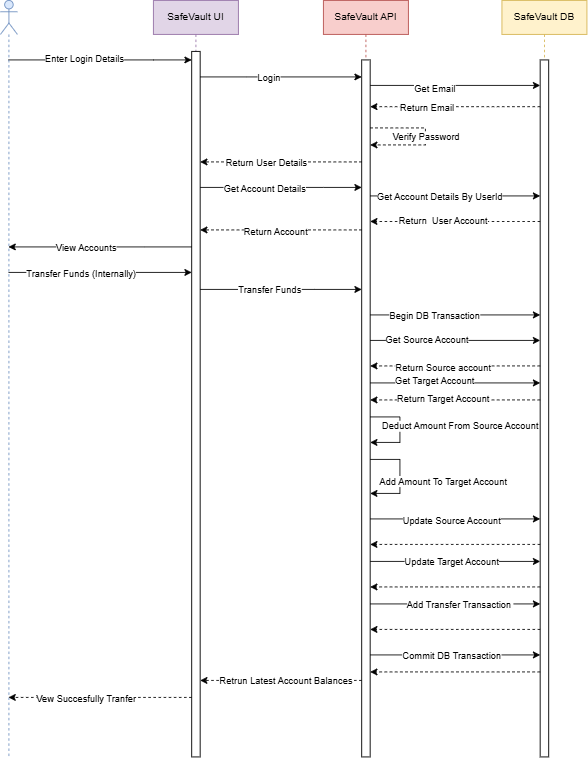

The diagram above was exported from draw.io. Its source (the exported page's mxGraphModel, read from the mxfile embedded in the PNG):
<mxGraphModel dx="872" dy="465" grid="1" gridSize="10" guides="1" tooltips="1" connect="1" arrows="1" fold="1" page="1" pageScale="1" pageWidth="850" pageHeight="1100" math="0" shadow="0">
  <root>
    <mxCell id="0" />
    <mxCell id="1" parent="0" />
    <mxCell id="cqeuqu7ODZr3maRcPUWJ-3" edge="1" parent="1" source="cqeuqu7ODZr3maRcPUWJ-5" style="edgeStyle=orthogonalEdgeStyle;rounded=0;orthogonalLoop=1;jettySize=auto;html=1;curved=0;" target="cqeuqu7ODZr3maRcPUWJ-7">
      <mxGeometry relative="1" as="geometry">
        <Array as="points">
          <mxPoint x="270" y="340" />
          <mxPoint x="270" y="340" />
        </Array>
      </mxGeometry>
    </mxCell>
    <mxCell id="cqeuqu7ODZr3maRcPUWJ-4" connectable="0" parent="cqeuqu7ODZr3maRcPUWJ-3" style="edgeLabel;html=1;align=center;verticalAlign=middle;resizable=0;points=[];" value="Enter Login Details" vertex="1">
      <mxGeometry relative="1" x="-0.1787" y="2" as="geometry">
        <mxPoint x="1" as="offset" />
      </mxGeometry>
    </mxCell>
    <mxCell id="cqeuqu7ODZr3maRcPUWJ-34" edge="1" parent="1" source="cqeuqu7ODZr3maRcPUWJ-5" style="edgeStyle=orthogonalEdgeStyle;rounded=0;orthogonalLoop=1;jettySize=auto;html=1;curved=0;" target="cqeuqu7ODZr3maRcPUWJ-7">
      <mxGeometry relative="1" as="geometry">
        <Array as="points">
          <mxPoint x="200" y="590" />
          <mxPoint x="200" y="590" />
        </Array>
      </mxGeometry>
    </mxCell>
    <mxCell id="cqeuqu7ODZr3maRcPUWJ-35" connectable="0" parent="cqeuqu7ODZr3maRcPUWJ-34" style="edgeLabel;html=1;align=center;verticalAlign=middle;resizable=0;points=[];" value="Transfer Funds (Internally)" vertex="1">
      <mxGeometry relative="1" x="-0.2158" y="-1" as="geometry">
        <mxPoint x="1" as="offset" />
      </mxGeometry>
    </mxCell>
    <mxCell id="cqeuqu7ODZr3maRcPUWJ-5" parent="1" style="shape=umlLifeline;perimeter=lifelinePerimeter;whiteSpace=wrap;html=1;container=1;dropTarget=0;collapsible=0;recursiveResize=0;outlineConnect=0;portConstraint=eastwest;newEdgeStyle={&quot;curved&quot;:0,&quot;rounded&quot;:0};participant=umlActor;fillColor=#dae8fc;strokeColor=#6c8ebf;" value="" vertex="1">
      <mxGeometry height="890" width="20" x="90" y="270" as="geometry" />
    </mxCell>
    <mxCell id="cqeuqu7ODZr3maRcPUWJ-6" parent="1" style="shape=umlLifeline;perimeter=lifelinePerimeter;whiteSpace=wrap;html=1;container=1;dropTarget=0;collapsible=0;recursiveResize=0;outlineConnect=0;portConstraint=eastwest;newEdgeStyle={&quot;curved&quot;:0,&quot;rounded&quot;:0};fillColor=#e1d5e7;strokeColor=#9673a6;" value="SafeVault UI" vertex="1">
      <mxGeometry height="890" width="100" x="270" y="270" as="geometry" />
    </mxCell>
    <mxCell id="cqeuqu7ODZr3maRcPUWJ-7" parent="cqeuqu7ODZr3maRcPUWJ-6" style="html=1;points=[[0,0,0,0,5],[0,1,0,0,-5],[1,0,0,0,5],[1,1,0,0,-5]];perimeter=orthogonalPerimeter;outlineConnect=0;targetShapes=umlLifeline;portConstraint=eastwest;newEdgeStyle={&quot;curved&quot;:0,&quot;rounded&quot;:0};" value="" vertex="1">
      <mxGeometry height="830" width="10" x="45" y="60" as="geometry" />
    </mxCell>
    <mxCell id="cqeuqu7ODZr3maRcPUWJ-8" parent="1" style="shape=umlLifeline;perimeter=lifelinePerimeter;whiteSpace=wrap;html=1;container=1;dropTarget=0;collapsible=0;recursiveResize=0;outlineConnect=0;portConstraint=eastwest;newEdgeStyle={&quot;curved&quot;:0,&quot;rounded&quot;:0};fillColor=#f8cecc;strokeColor=#b85450;" value="SafeVault API" vertex="1">
      <mxGeometry height="890" width="100" x="470" y="270" as="geometry" />
    </mxCell>
    <mxCell id="cqeuqu7ODZr3maRcPUWJ-9" parent="cqeuqu7ODZr3maRcPUWJ-8" style="html=1;points=[[0,0,0,0,5],[0,1,0,0,-5],[1,0,0,0,5],[1,1,0,0,-5]];perimeter=orthogonalPerimeter;outlineConnect=0;targetShapes=umlLifeline;portConstraint=eastwest;newEdgeStyle={&quot;curved&quot;:0,&quot;rounded&quot;:0};" value="" vertex="1">
      <mxGeometry height="820" width="10" x="45" y="70" as="geometry" />
    </mxCell>
    <mxCell id="cqeuqu7ODZr3maRcPUWJ-10" edge="1" parent="cqeuqu7ODZr3maRcPUWJ-8" style="edgeStyle=orthogonalEdgeStyle;rounded=0;orthogonalLoop=1;jettySize=auto;html=1;curved=0;dashed=1;">
      <mxGeometry relative="1" as="geometry">
        <Array as="points">
          <mxPoint x="120" y="170" />
        </Array>
        <mxPoint x="55" y="150" as="sourcePoint" />
        <mxPoint x="55" y="170" as="targetPoint" />
      </mxGeometry>
    </mxCell>
    <mxCell id="cqeuqu7ODZr3maRcPUWJ-11" connectable="0" parent="cqeuqu7ODZr3maRcPUWJ-10" style="edgeLabel;html=1;align=center;verticalAlign=middle;resizable=0;points=[];" value="Verify Password" vertex="1">
      <mxGeometry relative="1" x="-0.64" y="1" as="geometry">
        <mxPoint x="38" y="11" as="offset" />
      </mxGeometry>
    </mxCell>
    <mxCell id="cqeuqu7ODZr3maRcPUWJ-54" edge="1" parent="cqeuqu7ODZr3maRcPUWJ-8" style="edgeStyle=orthogonalEdgeStyle;rounded=0;orthogonalLoop=1;jettySize=auto;html=1;curved=0;">
      <mxGeometry relative="1" as="geometry">
        <Array as="points">
          <mxPoint x="90" y="490" />
          <mxPoint x="90" y="520" />
        </Array>
        <mxPoint x="55" y="490" as="sourcePoint" />
        <mxPoint x="55" y="520" as="targetPoint" />
      </mxGeometry>
    </mxCell>
    <mxCell id="cqeuqu7ODZr3maRcPUWJ-55" connectable="0" parent="cqeuqu7ODZr3maRcPUWJ-54" style="edgeLabel;html=1;align=center;verticalAlign=middle;resizable=0;points=[];" value="Deduct Amount From Source Account" vertex="1">
      <mxGeometry relative="1" x="-0.62" y="-2" as="geometry">
        <mxPoint x="86" y="8" as="offset" />
      </mxGeometry>
    </mxCell>
    <mxCell id="cqeuqu7ODZr3maRcPUWJ-60" edge="1" parent="cqeuqu7ODZr3maRcPUWJ-8" style="edgeStyle=orthogonalEdgeStyle;rounded=0;orthogonalLoop=1;jettySize=auto;html=1;curved=0;">
      <mxGeometry relative="1" as="geometry">
        <Array as="points">
          <mxPoint x="90" y="540" />
          <mxPoint x="90" y="580" />
        </Array>
        <mxPoint x="55" y="540" as="sourcePoint" />
        <mxPoint x="55" y="580" as="targetPoint" />
      </mxGeometry>
    </mxCell>
    <mxCell id="cqeuqu7ODZr3maRcPUWJ-61" connectable="0" parent="cqeuqu7ODZr3maRcPUWJ-60" style="edgeLabel;html=1;align=center;verticalAlign=middle;resizable=0;points=[];" value="Add Amount To Target Account" vertex="1">
      <mxGeometry relative="1" x="0.0909" y="-2" as="geometry">
        <mxPoint x="52" as="offset" />
      </mxGeometry>
    </mxCell>
    <mxCell id="cqeuqu7ODZr3maRcPUWJ-12" parent="1" style="shape=umlLifeline;perimeter=lifelinePerimeter;whiteSpace=wrap;html=1;container=1;dropTarget=0;collapsible=0;recursiveResize=0;outlineConnect=0;portConstraint=eastwest;newEdgeStyle={&quot;curved&quot;:0,&quot;rounded&quot;:0};fillColor=#fff2cc;strokeColor=#d6b656;" value="SafeVault DB" vertex="1">
      <mxGeometry height="890" width="100" x="680" y="270" as="geometry" />
    </mxCell>
    <mxCell id="cqeuqu7ODZr3maRcPUWJ-13" parent="cqeuqu7ODZr3maRcPUWJ-12" style="html=1;points=[[0,0,0,0,5],[0,1,0,0,-5],[1,0,0,0,5],[1,1,0,0,-5]];perimeter=orthogonalPerimeter;outlineConnect=0;targetShapes=umlLifeline;portConstraint=eastwest;newEdgeStyle={&quot;curved&quot;:0,&quot;rounded&quot;:0};" value="" vertex="1">
      <mxGeometry height="820" width="10" x="45" y="70" as="geometry" />
    </mxCell>
    <mxCell id="cqeuqu7ODZr3maRcPUWJ-14" edge="1" parent="1" source="cqeuqu7ODZr3maRcPUWJ-7" style="edgeStyle=orthogonalEdgeStyle;rounded=0;orthogonalLoop=1;jettySize=auto;html=1;curved=0;" target="cqeuqu7ODZr3maRcPUWJ-9">
      <mxGeometry relative="1" as="geometry">
        <Array as="points">
          <mxPoint x="380" y="360" />
          <mxPoint x="380" y="360" />
        </Array>
      </mxGeometry>
    </mxCell>
    <mxCell id="cqeuqu7ODZr3maRcPUWJ-15" connectable="0" parent="cqeuqu7ODZr3maRcPUWJ-14" style="edgeLabel;html=1;align=center;verticalAlign=middle;resizable=0;points=[];" value="Login" vertex="1">
      <mxGeometry relative="1" x="-0.1579" as="geometry">
        <mxPoint as="offset" />
      </mxGeometry>
    </mxCell>
    <mxCell id="cqeuqu7ODZr3maRcPUWJ-16" edge="1" parent="1" source="cqeuqu7ODZr3maRcPUWJ-9" style="edgeStyle=orthogonalEdgeStyle;rounded=0;orthogonalLoop=1;jettySize=auto;html=1;curved=0;" target="cqeuqu7ODZr3maRcPUWJ-13">
      <mxGeometry relative="1" as="geometry">
        <Array as="points">
          <mxPoint x="620" y="370" />
          <mxPoint x="620" y="370" />
        </Array>
      </mxGeometry>
    </mxCell>
    <mxCell id="cqeuqu7ODZr3maRcPUWJ-17" connectable="0" parent="cqeuqu7ODZr3maRcPUWJ-16" style="edgeLabel;html=1;align=center;verticalAlign=middle;resizable=0;points=[];" value="Get Email" vertex="1">
      <mxGeometry relative="1" x="-0.25" y="-3" as="geometry">
        <mxPoint as="offset" />
      </mxGeometry>
    </mxCell>
    <mxCell id="cqeuqu7ODZr3maRcPUWJ-18" edge="1" parent="1" source="cqeuqu7ODZr3maRcPUWJ-13" style="edgeStyle=orthogonalEdgeStyle;rounded=0;orthogonalLoop=1;jettySize=auto;html=1;curved=0;dashed=1;" target="cqeuqu7ODZr3maRcPUWJ-9">
      <mxGeometry relative="1" as="geometry">
        <Array as="points">
          <mxPoint x="570" y="395" />
          <mxPoint x="570" y="395" />
        </Array>
      </mxGeometry>
    </mxCell>
    <mxCell id="cqeuqu7ODZr3maRcPUWJ-19" connectable="0" parent="cqeuqu7ODZr3maRcPUWJ-18" style="edgeLabel;html=1;align=center;verticalAlign=middle;resizable=0;points=[];" value="Return Email" vertex="1">
      <mxGeometry relative="1" x="0.34" as="geometry">
        <mxPoint as="offset" />
      </mxGeometry>
    </mxCell>
    <mxCell id="cqeuqu7ODZr3maRcPUWJ-20" edge="1" parent="1" source="cqeuqu7ODZr3maRcPUWJ-9" style="edgeStyle=orthogonalEdgeStyle;rounded=0;orthogonalLoop=1;jettySize=auto;html=1;curved=0;dashed=1;" target="cqeuqu7ODZr3maRcPUWJ-7">
      <mxGeometry relative="1" as="geometry">
        <Array as="points">
          <mxPoint x="420" y="460" />
          <mxPoint x="420" y="460" />
        </Array>
      </mxGeometry>
    </mxCell>
    <mxCell id="cqeuqu7ODZr3maRcPUWJ-21" connectable="0" parent="cqeuqu7ODZr3maRcPUWJ-20" style="edgeLabel;html=1;align=center;verticalAlign=middle;resizable=0;points=[];" value="Return User Details" vertex="1">
      <mxGeometry relative="1" x="0.1895" as="geometry">
        <mxPoint as="offset" />
      </mxGeometry>
    </mxCell>
    <mxCell id="cqeuqu7ODZr3maRcPUWJ-22" edge="1" parent="1" source="cqeuqu7ODZr3maRcPUWJ-7" style="edgeStyle=orthogonalEdgeStyle;rounded=0;orthogonalLoop=1;jettySize=auto;html=1;curved=0;" target="cqeuqu7ODZr3maRcPUWJ-9">
      <mxGeometry relative="1" as="geometry">
        <Array as="points">
          <mxPoint x="470" y="490" />
          <mxPoint x="470" y="490" />
        </Array>
      </mxGeometry>
    </mxCell>
    <mxCell id="cqeuqu7ODZr3maRcPUWJ-23" connectable="0" parent="cqeuqu7ODZr3maRcPUWJ-22" style="edgeLabel;html=1;align=center;verticalAlign=middle;resizable=0;points=[];" value="Get Account Details" vertex="1">
      <mxGeometry relative="1" x="-0.4316" y="-1" as="geometry">
        <mxPoint x="21" as="offset" />
      </mxGeometry>
    </mxCell>
    <mxCell id="cqeuqu7ODZr3maRcPUWJ-24" edge="1" parent="1" source="cqeuqu7ODZr3maRcPUWJ-9" style="edgeStyle=orthogonalEdgeStyle;rounded=0;orthogonalLoop=1;jettySize=auto;html=1;curved=0;" target="cqeuqu7ODZr3maRcPUWJ-13">
      <mxGeometry relative="1" as="geometry">
        <Array as="points">
          <mxPoint x="670" y="500" />
          <mxPoint x="670" y="500" />
        </Array>
      </mxGeometry>
    </mxCell>
    <mxCell id="cqeuqu7ODZr3maRcPUWJ-25" connectable="0" parent="cqeuqu7ODZr3maRcPUWJ-24" style="edgeLabel;html=1;align=center;verticalAlign=middle;resizable=0;points=[];" value="Get Account Details By UserId" vertex="1">
      <mxGeometry relative="1" x="-0.19" as="geometry">
        <mxPoint as="offset" />
      </mxGeometry>
    </mxCell>
    <mxCell id="cqeuqu7ODZr3maRcPUWJ-26" edge="1" parent="1" style="edgeStyle=orthogonalEdgeStyle;rounded=0;orthogonalLoop=1;jettySize=auto;html=1;curved=0;dashed=1;">
      <mxGeometry relative="1" as="geometry">
        <mxPoint x="725" y="530" as="sourcePoint" />
        <mxPoint x="525" y="530" as="targetPoint" />
      </mxGeometry>
    </mxCell>
    <mxCell id="cqeuqu7ODZr3maRcPUWJ-27" connectable="0" parent="cqeuqu7ODZr3maRcPUWJ-26" style="edgeLabel;html=1;align=center;verticalAlign=middle;resizable=0;points=[];" value="Return&amp;nbsp; User Account" vertex="1">
      <mxGeometry relative="1" x="0.38" y="-1" as="geometry">
        <mxPoint x="23" as="offset" />
      </mxGeometry>
    </mxCell>
    <mxCell id="cqeuqu7ODZr3maRcPUWJ-28" edge="1" parent="1" source="cqeuqu7ODZr3maRcPUWJ-9" style="edgeStyle=orthogonalEdgeStyle;rounded=0;orthogonalLoop=1;jettySize=auto;html=1;curved=0;dashed=1;" target="cqeuqu7ODZr3maRcPUWJ-7">
      <mxGeometry relative="1" as="geometry">
        <Array as="points">
          <mxPoint x="470" y="540" />
          <mxPoint x="470" y="540" />
        </Array>
      </mxGeometry>
    </mxCell>
    <mxCell id="cqeuqu7ODZr3maRcPUWJ-29" connectable="0" parent="cqeuqu7ODZr3maRcPUWJ-28" style="edgeLabel;html=1;align=center;verticalAlign=middle;resizable=0;points=[];" value="Return Account" vertex="1">
      <mxGeometry relative="1" x="0.0737" y="2" as="geometry">
        <mxPoint as="offset" />
      </mxGeometry>
    </mxCell>
    <mxCell id="cqeuqu7ODZr3maRcPUWJ-30" edge="1" parent="1" source="cqeuqu7ODZr3maRcPUWJ-7" style="edgeStyle=orthogonalEdgeStyle;rounded=0;orthogonalLoop=1;jettySize=auto;html=1;curved=0;" target="cqeuqu7ODZr3maRcPUWJ-5">
      <mxGeometry relative="1" as="geometry">
        <Array as="points">
          <mxPoint x="260" y="560" />
          <mxPoint x="260" y="560" />
        </Array>
      </mxGeometry>
    </mxCell>
    <mxCell id="cqeuqu7ODZr3maRcPUWJ-31" connectable="0" parent="cqeuqu7ODZr3maRcPUWJ-30" style="edgeLabel;html=1;align=center;verticalAlign=middle;resizable=0;points=[];" value="View Accounts" vertex="1">
      <mxGeometry relative="1" x="0.3828" y="2" as="geometry">
        <mxPoint x="24" y="-2" as="offset" />
      </mxGeometry>
    </mxCell>
    <mxCell id="cqeuqu7ODZr3maRcPUWJ-32" edge="1" parent="1" source="cqeuqu7ODZr3maRcPUWJ-7" style="edgeStyle=orthogonalEdgeStyle;rounded=0;orthogonalLoop=1;jettySize=auto;html=1;curved=0;" target="cqeuqu7ODZr3maRcPUWJ-9">
      <mxGeometry relative="1" as="geometry">
        <Array as="points">
          <mxPoint x="460" y="610" />
          <mxPoint x="460" y="610" />
        </Array>
      </mxGeometry>
    </mxCell>
    <mxCell id="cqeuqu7ODZr3maRcPUWJ-38" connectable="0" parent="cqeuqu7ODZr3maRcPUWJ-32" style="edgeLabel;html=1;align=center;verticalAlign=middle;resizable=0;points=[];" value="Transfer Funds" vertex="1">
      <mxGeometry relative="1" x="-0.1474" as="geometry">
        <mxPoint as="offset" />
      </mxGeometry>
    </mxCell>
    <mxCell id="cqeuqu7ODZr3maRcPUWJ-39" edge="1" parent="1" source="cqeuqu7ODZr3maRcPUWJ-9" style="edgeStyle=orthogonalEdgeStyle;rounded=0;orthogonalLoop=1;jettySize=auto;html=1;curved=0;" target="cqeuqu7ODZr3maRcPUWJ-13">
      <mxGeometry relative="1" as="geometry">
        <Array as="points">
          <mxPoint x="610" y="670" />
          <mxPoint x="610" y="670" />
        </Array>
      </mxGeometry>
    </mxCell>
    <mxCell id="cqeuqu7ODZr3maRcPUWJ-41" connectable="0" parent="cqeuqu7ODZr3maRcPUWJ-39" style="edgeLabel;html=1;align=center;verticalAlign=middle;resizable=0;points=[];" value="Get Source Account" vertex="1">
      <mxGeometry relative="1" x="-0.34" y="1" as="geometry">
        <mxPoint as="offset" />
      </mxGeometry>
    </mxCell>
    <mxCell id="cqeuqu7ODZr3maRcPUWJ-42" edge="1" parent="1" source="cqeuqu7ODZr3maRcPUWJ-13" style="edgeStyle=orthogonalEdgeStyle;rounded=0;orthogonalLoop=1;jettySize=auto;html=1;curved=0;dashed=1;" target="cqeuqu7ODZr3maRcPUWJ-9">
      <mxGeometry relative="1" as="geometry">
        <Array as="points">
          <mxPoint x="620" y="700" />
          <mxPoint x="620" y="700" />
        </Array>
      </mxGeometry>
    </mxCell>
    <mxCell id="cqeuqu7ODZr3maRcPUWJ-43" connectable="0" parent="cqeuqu7ODZr3maRcPUWJ-42" style="edgeLabel;html=1;align=center;verticalAlign=middle;resizable=0;points=[];" value="Return Source account" vertex="1">
      <mxGeometry relative="1" x="0.35" y="1" as="geometry">
        <mxPoint x="20" as="offset" />
      </mxGeometry>
    </mxCell>
    <mxCell id="cqeuqu7ODZr3maRcPUWJ-45" edge="1" parent="1" source="cqeuqu7ODZr3maRcPUWJ-9" style="edgeStyle=orthogonalEdgeStyle;rounded=0;orthogonalLoop=1;jettySize=auto;html=1;curved=0;" target="cqeuqu7ODZr3maRcPUWJ-13">
      <mxGeometry relative="1" as="geometry">
        <Array as="points">
          <mxPoint x="620" y="720" />
          <mxPoint x="620" y="720" />
        </Array>
      </mxGeometry>
    </mxCell>
    <mxCell id="cqeuqu7ODZr3maRcPUWJ-46" connectable="0" parent="cqeuqu7ODZr3maRcPUWJ-45" style="edgeLabel;html=1;align=center;verticalAlign=middle;resizable=0;points=[];" value="Get Target Account" vertex="1">
      <mxGeometry relative="1" x="-0.44" y="3" as="geometry">
        <mxPoint x="19" as="offset" />
      </mxGeometry>
    </mxCell>
    <mxCell id="cqeuqu7ODZr3maRcPUWJ-47" edge="1" parent="1" source="cqeuqu7ODZr3maRcPUWJ-13" style="edgeStyle=orthogonalEdgeStyle;rounded=0;orthogonalLoop=1;jettySize=auto;html=1;curved=0;dashed=1;" target="cqeuqu7ODZr3maRcPUWJ-9">
      <mxGeometry relative="1" as="geometry">
        <Array as="points">
          <mxPoint x="630" y="740" />
          <mxPoint x="630" y="740" />
        </Array>
      </mxGeometry>
    </mxCell>
    <mxCell id="cqeuqu7ODZr3maRcPUWJ-48" connectable="0" parent="cqeuqu7ODZr3maRcPUWJ-47" style="edgeLabel;html=1;align=center;verticalAlign=middle;resizable=0;points=[];" value="Return Target Account" vertex="1">
      <mxGeometry relative="1" x="0.49" y="-2" as="geometry">
        <mxPoint x="34" as="offset" />
      </mxGeometry>
    </mxCell>
    <mxCell id="cqeuqu7ODZr3maRcPUWJ-62" edge="1" parent="1" source="cqeuqu7ODZr3maRcPUWJ-9" style="edgeStyle=orthogonalEdgeStyle;rounded=0;orthogonalLoop=1;jettySize=auto;html=1;curved=0;" target="cqeuqu7ODZr3maRcPUWJ-13">
      <mxGeometry relative="1" as="geometry">
        <Array as="points">
          <mxPoint x="630" y="880" />
          <mxPoint x="630" y="880" />
        </Array>
      </mxGeometry>
    </mxCell>
    <mxCell id="cqeuqu7ODZr3maRcPUWJ-63" connectable="0" parent="cqeuqu7ODZr3maRcPUWJ-62" style="edgeLabel;html=1;align=center;verticalAlign=middle;resizable=0;points=[];" value="&lt;div&gt;Update Source Account&lt;/div&gt;" vertex="1">
      <mxGeometry relative="1" x="-0.22" y="-1" as="geometry">
        <mxPoint x="17" as="offset" />
      </mxGeometry>
    </mxCell>
    <mxCell id="cqeuqu7ODZr3maRcPUWJ-67" edge="1" parent="1" source="cqeuqu7ODZr3maRcPUWJ-9" style="edgeStyle=orthogonalEdgeStyle;rounded=0;orthogonalLoop=1;jettySize=auto;html=1;curved=0;" target="cqeuqu7ODZr3maRcPUWJ-13">
      <mxGeometry relative="1" as="geometry">
        <Array as="points">
          <mxPoint x="620" y="640" />
          <mxPoint x="620" y="640" />
        </Array>
      </mxGeometry>
    </mxCell>
    <mxCell id="cqeuqu7ODZr3maRcPUWJ-68" connectable="0" parent="cqeuqu7ODZr3maRcPUWJ-67" style="edgeLabel;html=1;align=center;verticalAlign=middle;resizable=0;points=[];" value="Begin DB Transaction" vertex="1">
      <mxGeometry relative="1" x="-0.35" y="2" as="geometry">
        <mxPoint x="10" y="2" as="offset" />
      </mxGeometry>
    </mxCell>
    <mxCell id="cqeuqu7ODZr3maRcPUWJ-70" edge="1" parent="1" source="cqeuqu7ODZr3maRcPUWJ-9" style="edgeStyle=orthogonalEdgeStyle;rounded=0;orthogonalLoop=1;jettySize=auto;html=1;curved=0;" target="cqeuqu7ODZr3maRcPUWJ-13">
      <mxGeometry relative="1" as="geometry">
        <Array as="points">
          <mxPoint x="600" y="930" />
          <mxPoint x="600" y="930" />
        </Array>
      </mxGeometry>
    </mxCell>
    <mxCell id="cqeuqu7ODZr3maRcPUWJ-74" connectable="0" parent="cqeuqu7ODZr3maRcPUWJ-70" style="edgeLabel;html=1;align=center;verticalAlign=middle;resizable=0;points=[];" value="Update Target Account" vertex="1">
      <mxGeometry relative="1" x="-0.29" as="geometry">
        <mxPoint x="24" as="offset" />
      </mxGeometry>
    </mxCell>
    <mxCell id="cqeuqu7ODZr3maRcPUWJ-71" edge="1" parent="1" style="edgeStyle=orthogonalEdgeStyle;rounded=0;orthogonalLoop=1;jettySize=auto;html=1;curved=0;dashed=1;">
      <mxGeometry relative="1" as="geometry">
        <Array as="points">
          <mxPoint x="610" y="960" />
          <mxPoint x="610" y="960" />
        </Array>
        <mxPoint x="725" y="960" as="sourcePoint" />
        <mxPoint x="525" y="960" as="targetPoint" />
      </mxGeometry>
    </mxCell>
    <mxCell id="cqeuqu7ODZr3maRcPUWJ-73" edge="1" parent="1" source="cqeuqu7ODZr3maRcPUWJ-13" style="edgeStyle=orthogonalEdgeStyle;rounded=0;orthogonalLoop=1;jettySize=auto;html=1;curved=0;dashed=1;" target="cqeuqu7ODZr3maRcPUWJ-9">
      <mxGeometry relative="1" as="geometry">
        <Array as="points">
          <mxPoint x="630" y="910" />
          <mxPoint x="630" y="910" />
        </Array>
      </mxGeometry>
    </mxCell>
    <mxCell id="cqeuqu7ODZr3maRcPUWJ-75" edge="1" parent="1" source="cqeuqu7ODZr3maRcPUWJ-9" style="edgeStyle=orthogonalEdgeStyle;rounded=0;orthogonalLoop=1;jettySize=auto;html=1;curved=0;" target="cqeuqu7ODZr3maRcPUWJ-13">
      <mxGeometry relative="1" as="geometry">
        <Array as="points">
          <mxPoint x="620" y="980" />
          <mxPoint x="620" y="980" />
        </Array>
      </mxGeometry>
    </mxCell>
    <mxCell id="cqeuqu7ODZr3maRcPUWJ-76" connectable="0" parent="cqeuqu7ODZr3maRcPUWJ-75" style="edgeLabel;html=1;align=center;verticalAlign=middle;resizable=0;points=[];" value="Add Transfer Transaction&amp;nbsp;" vertex="1">
      <mxGeometry relative="1" x="-0.52" y="-1" as="geometry">
        <mxPoint x="57" y="-1" as="offset" />
      </mxGeometry>
    </mxCell>
    <mxCell id="cqeuqu7ODZr3maRcPUWJ-77" edge="1" parent="1" source="cqeuqu7ODZr3maRcPUWJ-13" style="edgeStyle=orthogonalEdgeStyle;rounded=0;orthogonalLoop=1;jettySize=auto;html=1;curved=0;dashed=1;" target="cqeuqu7ODZr3maRcPUWJ-9">
      <mxGeometry relative="1" as="geometry">
        <Array as="points">
          <mxPoint x="600" y="1010" />
          <mxPoint x="600" y="1010" />
        </Array>
      </mxGeometry>
    </mxCell>
    <mxCell id="cqeuqu7ODZr3maRcPUWJ-78" edge="1" parent="1" source="cqeuqu7ODZr3maRcPUWJ-9" style="edgeStyle=orthogonalEdgeStyle;rounded=0;orthogonalLoop=1;jettySize=auto;html=1;curved=0;" target="cqeuqu7ODZr3maRcPUWJ-13">
      <mxGeometry relative="1" as="geometry">
        <Array as="points">
          <mxPoint x="610" y="1040" />
          <mxPoint x="610" y="1040" />
        </Array>
      </mxGeometry>
    </mxCell>
    <mxCell id="cqeuqu7ODZr3maRcPUWJ-80" connectable="0" parent="cqeuqu7ODZr3maRcPUWJ-78" style="edgeLabel;html=1;align=center;verticalAlign=middle;resizable=0;points=[];" value="Commit DB Transaction" vertex="1">
      <mxGeometry relative="1" x="-0.34" y="-1" as="geometry">
        <mxPoint x="29" y="-1" as="offset" />
      </mxGeometry>
    </mxCell>
    <mxCell id="cqeuqu7ODZr3maRcPUWJ-81" edge="1" parent="1" source="cqeuqu7ODZr3maRcPUWJ-13" style="edgeStyle=orthogonalEdgeStyle;rounded=0;orthogonalLoop=1;jettySize=auto;html=1;curved=0;dashed=1;" target="cqeuqu7ODZr3maRcPUWJ-9">
      <mxGeometry relative="1" as="geometry">
        <Array as="points">
          <mxPoint x="610" y="1060" />
          <mxPoint x="610" y="1060" />
        </Array>
      </mxGeometry>
    </mxCell>
    <mxCell id="cqeuqu7ODZr3maRcPUWJ-82" edge="1" parent="1" source="cqeuqu7ODZr3maRcPUWJ-9" style="edgeStyle=orthogonalEdgeStyle;rounded=0;orthogonalLoop=1;jettySize=auto;html=1;curved=0;dashed=1;" target="cqeuqu7ODZr3maRcPUWJ-7">
      <mxGeometry relative="1" as="geometry">
        <Array as="points">
          <mxPoint x="350" y="1070" />
          <mxPoint x="350" y="1070" />
        </Array>
      </mxGeometry>
    </mxCell>
    <mxCell id="cqeuqu7ODZr3maRcPUWJ-83" connectable="0" parent="cqeuqu7ODZr3maRcPUWJ-82" style="edgeLabel;html=1;align=center;verticalAlign=middle;resizable=0;points=[];" value="Retrun Latest Account Balances" vertex="1">
      <mxGeometry relative="1" x="0.3579" y="1" as="geometry">
        <mxPoint x="39" y="-1" as="offset" />
      </mxGeometry>
    </mxCell>
    <mxCell id="cqeuqu7ODZr3maRcPUWJ-85" edge="1" parent="1" source="cqeuqu7ODZr3maRcPUWJ-7" style="edgeStyle=orthogonalEdgeStyle;rounded=0;orthogonalLoop=1;jettySize=auto;html=1;curved=0;dashed=1;" target="cqeuqu7ODZr3maRcPUWJ-5">
      <mxGeometry relative="1" as="geometry">
        <Array as="points">
          <mxPoint x="140" y="1090" />
          <mxPoint x="140" y="1090" />
        </Array>
      </mxGeometry>
    </mxCell>
    <mxCell id="cqeuqu7ODZr3maRcPUWJ-86" connectable="0" parent="cqeuqu7ODZr3maRcPUWJ-85" style="edgeLabel;html=1;align=center;verticalAlign=middle;resizable=0;points=[];" value="Vew Succesfully Tranfer" vertex="1">
      <mxGeometry relative="1" x="0.42" y="1" as="geometry">
        <mxPoint x="28" as="offset" />
      </mxGeometry>
    </mxCell>
  </root>
</mxGraphModel>